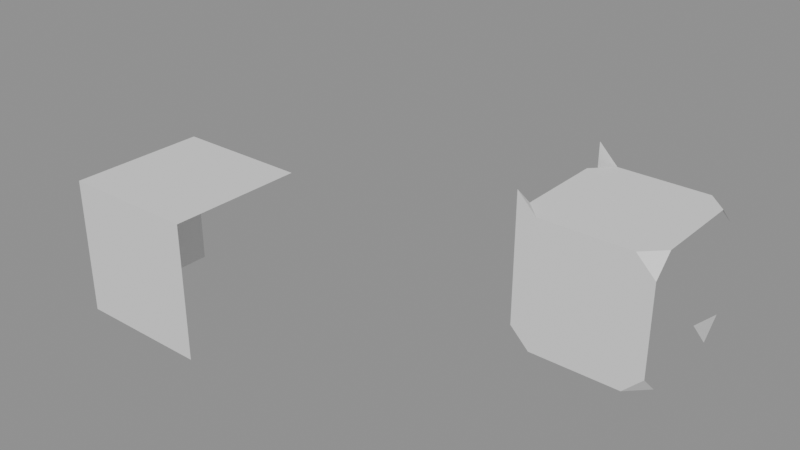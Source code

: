# Source: Wires_test_2.blend  (saved by Blender 5.2.42; exported with 4.5.12 LTS)
import bpy
from mathutils import Matrix  # noqa: F401  (used for matrix-valued properties, if any)

bpy.ops.wm.read_factory_settings(use_empty=True)
scene = bpy.context.scene
scene.name = 'Scene'

# ---- node groups
ng_geometry_nodes = bpy.data.node_groups.new('Geometry Nodes', 'GeometryNodeTree')
_s = ng_geometry_nodes.interface.new_socket(name='Geometry', in_out='OUTPUT', socket_type='NodeSocketGeometry')
_s = ng_geometry_nodes.interface.new_socket(name='Geometry', in_out='INPUT', socket_type='NodeSocketGeometry')
ng_geometry_nodes.is_modifier = True
_N = ng_geometry_nodes.nodes; _L = ng_geometry_nodes.links
n0 = _N.new('NodeGroupInput'); n0.name = 'Group Input'; n0.location = (-340, 0)
n1 = _N.new('NodeGroupOutput'); n1.name = 'Group Output'; n1.location = (200, 0)
n2 = _N.new('NodeUndefined'); n2.name = 'Mesh Bevel'; n2.location = (-80, 100)
n2.inputs[8].default_value = False
n2.inputs[9].default_value = 0.0
n2.inputs[10].default_value = 1
n2.inputs[11].default_value = 0.5
n3 = _N.new('ShaderNodeValue'); n3.name = 'Value'; n3.location = (-257, -157)
n3.outputs[0].default_value = 0.3
n4 = _N.new('GeometryNodeInputNamedAttribute'); n4.name = 'Named Attribute'; n4.location = (-603, -66)
n4.inputs[0].default_value = 'bevel_weight_vert'
_L.new(n2.outputs[0], n1.inputs[0])
_L.new(n0.outputs[0], n2.inputs[0])
_L.new(n4.outputs[0], n2.inputs[1])
_L.new(n3.outputs[0], n2.inputs[3])
_L.new(n3.outputs[0], n2.inputs[4])
_L.new(n3.outputs[0], n2.inputs[5])
_L.new(n3.outputs[0], n2.inputs[6])
_L.new(n3.outputs[0], n2.inputs[7])
n1.is_active_output = True

# ---- meshes
me_wires_test = bpy.data.meshes.new('Wires_test')
me_wires_test.from_pydata([(-1.0, -1.0, -1.0), (-1.0, 1.0, -1.0), (1.0, 1.0, -1.0), (1.0, -1.0, -1.0), (-1.0, -1.0, 1.0), (-1.0, 1.0, 1.0), (1.0, 1.0, 1.0), (1.0, -1.0, 1.0), (-1.0, -1.0, 2.0), (-1.0, 1.0, 2.0)], [(6, 2), (2, 1), (3, 2), (8, 9), (8, 4), (5, 9)], [(4, 5, 1, 0), (7, 4, 0, 3), (7, 6, 5, 4)])
me_wires_test.update()
me_wires_test_mod = bpy.data.meshes.new('Wires_test_mod')
me_wires_test_mod.from_pydata([(-1.0, -1.0, -1.0), (-1.0, 1.0, -1.0), (1.0, 1.0, -1.0), (1.0, -1.0, -1.0), (-1.0, -1.0, 1.0), (-1.0, 1.0, 1.0), (1.0, 1.0, 1.0), (1.0, -1.0, 1.0), (-1.0, -1.0, 2.0), (-1.0, 1.0, 2.0)], [(6, 2), (2, 1), (3, 2), (8, 9), (8, 4), (5, 9)], [(4, 5, 1, 0), (7, 4, 0, 3), (7, 6, 5, 4)])
me_wires_test_mod.update()
me_wires_test_002 = bpy.data.meshes.new('Wires_test.002')
me_wires_test_002.from_pydata([(-0.7, -1.0, -1.0), (-1.0, -1.0, -0.7), (-1.0, -0.7, -1.0), (-1.0, 0.7, -1.0), (-1.0, 1.0, -0.7), (-0.7, 1.0, -1.0), (1.0, 1.0, -0.7), (0.7, 1.0, -1.0), (1.0, 0.7, -1.0), (1.0, -0.7, -1.0), (1.0, -1.0, -0.7), (0.7, -1.0, -1.0), (-1.0, -1.0, 0.7), (-0.7, -1.0, 1.0), (-1.0, -0.7, 1.0), (-1.0, -1.0, 1.3), (-1.0, 1.0, 1.3), (-1.0, 1.0, 0.7), (-1.0, 0.7, 1.0), (-0.7, 1.0, 1.0), (1.0, 1.0, 0.7), (0.7, 1.0, 1.0), (1.0, 0.7, 1.0), (1.0, -0.7, 1.0), (0.7, -1.0, 1.0), (1.0, -1.0, 0.7), (-1.0, -0.7, 2.0), (-1.0, -1.0, 1.7), (-1.0, 0.7, 2.0), (-1.0, 1.0, 1.7)], [(26, 27), (28, 29)], [(0, 1, 2), (3, 4, 5), (6, 7, 8), (9, 10, 11), (12, 13, 14, 15), (16, 17, 18, 19), (20, 21, 22), (23, 24, 25), (12, 15, 14, 18, 17, 4, 3, 2, 1), (25, 24, 13, 12, 1, 0, 11, 10), (24, 23, 22, 21, 19, 18, 14, 13)])
me_wires_test_002.update()

# ---- objects
ob_test_object = bpy.data.objects.new('test_object', me_wires_test)
ob_modifier_object = bpy.data.objects.new('modifier_object', me_wires_test_mod)
ob_expected_object = bpy.data.objects.new('expected_object', me_wires_test_002)

# ---- transforms, parenting, visibility, modifiers, constraints
ob_test_object.location = (0.0, 0.0, 0.0)
_m = ob_test_object.modifiers.new('GeometryNodes', 'NODES')
_m.node_group = ng_geometry_nodes
ob_modifier_object.location = (-5.0, 0.0, 0.0)
_m = ob_modifier_object.modifiers.new('Bevel', 'BEVEL')
_m.width = 0.3
_m.width_pct = 0.3
_m.affect = 'VERTICES'
_m.limit_method = 'WEIGHT'
_m.use_clamp_overlap = False
_m.loop_slide = False
ob_expected_object.location = (0.0, 3.0, 0.0)

# ---- collection membership
scene.collection.objects.link(ob_test_object)
scene.collection.objects.link(ob_modifier_object)
scene.collection.objects.link(ob_expected_object)

# ---- scene / render settings (as saved in the file)
scene.frame_start = 1; scene.frame_end = 250; scene.frame_set(1)
scene.render.engine = 'BLENDER_EEVEE_NEXT'
scene.render.bake_bias = 0.0
scene.render.bake_samples = 0
scene.cycles.sampling_pattern = 'TABULATED_SOBOL'
scene.eevee.use_volume_custom_range = False
scene.eevee.fast_gi_thickness_far = 0.0
bpy.context.view_layer.update()

# ---- added for rendering (the .blend has no active camera and no usable light): camera, sun + grey world if the file has none
cam_auto = bpy.data.cameras.new('AutoCamera')
cam_auto.lens = 50.0
cam_auto.sensor_width = 36.0
cam_auto.clip_end = 1000.0
ob_auto_camera = bpy.data.objects.new('AutoCamera', cam_auto)
scene.collection.objects.link(ob_auto_camera)
ob_auto_camera.location = (5.9292, -8.61504, 7.24336)
ob_auto_camera.rotation_euler = (1.09748, -7.21219e-08, 0.694738)
scene.camera = ob_auto_camera
light_auto_sun = bpy.data.lights.new('AutoSun', 'SUN')
light_auto_sun.energy = 3.0
light_auto_sun.angle = 0.0523599
ob_auto_sun = bpy.data.objects.new('AutoSun', light_auto_sun)
scene.collection.objects.link(ob_auto_sun)
ob_auto_sun.rotation_euler = (0.872665, 0.174533, 0.523599)
if scene.world is None:
    world_auto = bpy.data.worlds.new('AutoWorld')
    world_auto.color = (0.3, 0.3, 0.3)
    scene.world = world_auto
bpy.context.view_layer.update()
